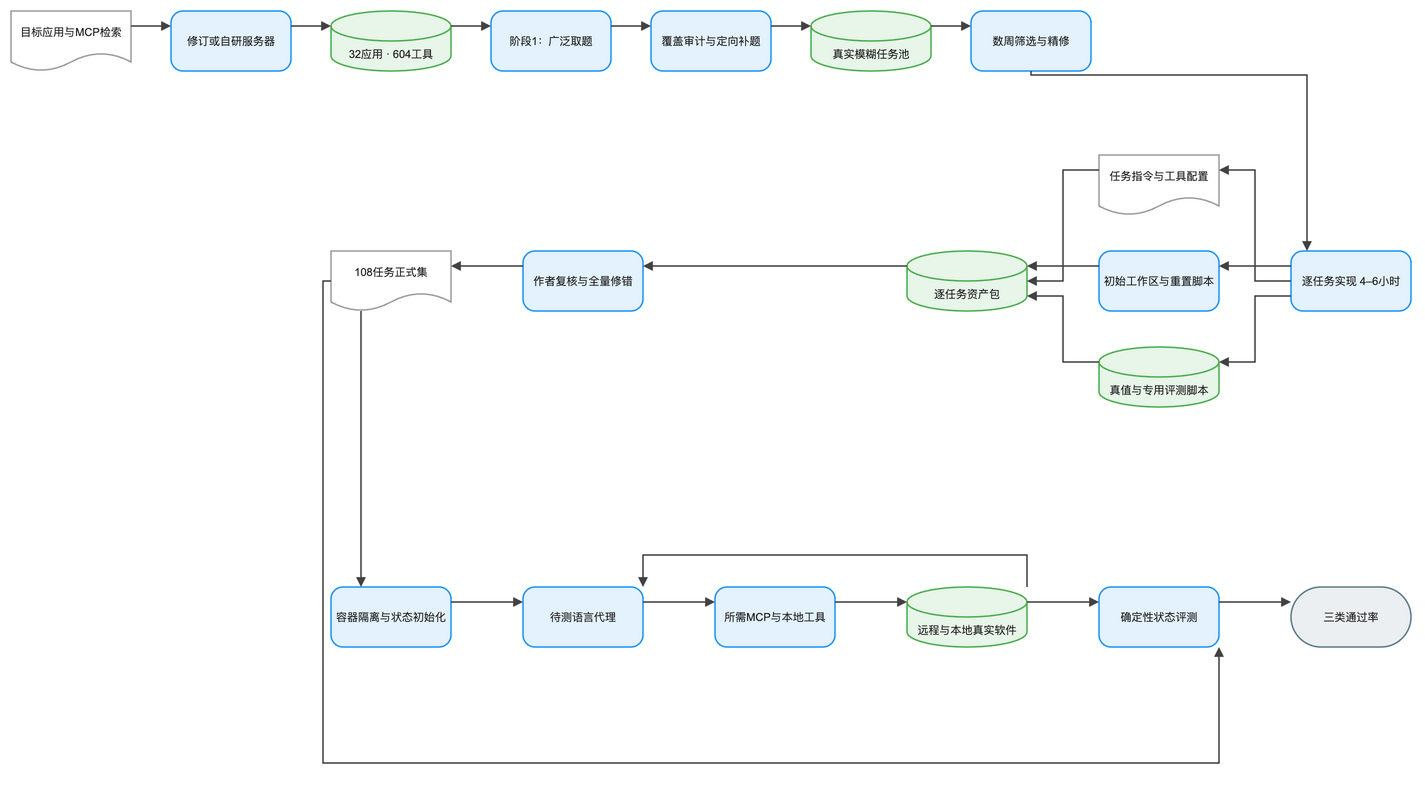

The diagram above was exported from draw.io. Its source (the exported page's mxGraphModel, read from the mxfile embedded in the PNG):
<mxGraphModel dx="1120" dy="720" grid="1" gridSize="8" guides="1" tooltips="1" connect="1" arrows="1" fold="1" page="1" pageScale="1" pageWidth="1456" pageHeight="720" math="1" background="#FFFFFF">
  <root>
    <mxCell id="0" />
    <mxCell id="1" parent="0" />
    <mxCell id="2" value="目标应用与MCP检索" style="shape=document;boundedLbl=1;html=1;whiteSpace=wrap;fillColor=#FFFFFF;strokeColor=#9E9E9E;strokeWidth=1.5;fontColor=#212121;fontSize=11;fontFamily=Arial, Helvetica, sans-serif;verticalAlign=middle;align=center" vertex="1" parent="1">
      <mxGeometry x="-24" y="0" width="120" height="60" as="geometry" />
    </mxCell>
    <mxCell id="3" value="修订或自研服务器" style="rounded=1;arcSize=20;html=1;whiteSpace=wrap;fillColor=#E3F2FD;strokeColor=#2196F3;strokeWidth=1.5;fontColor=#212121;fontSize=11;fontFamily=Arial, Helvetica, sans-serif;verticalAlign=middle;align=center" vertex="1" parent="1">
      <mxGeometry x="136" y="0" width="120" height="60" as="geometry" />
    </mxCell>
    <mxCell id="4" value="32应用 · 604工具" style="shape=cylinder3;boundedLbl=1;backgroundOutline=1;size=15;html=1;whiteSpace=wrap;fillColor=#E8F5E9;strokeColor=#4CAF50;strokeWidth=1.5;fontColor=#212121;fontSize=11;fontFamily=Arial, Helvetica, sans-serif;verticalAlign=middle;align=center" vertex="1" parent="1">
      <mxGeometry x="296" y="0" width="120" height="60" as="geometry" />
    </mxCell>
    <mxCell id="5" value="阶段1：广泛取题" style="rounded=1;arcSize=20;html=1;whiteSpace=wrap;fillColor=#E3F2FD;strokeColor=#2196F3;strokeWidth=1.5;fontColor=#212121;fontSize=11;fontFamily=Arial, Helvetica, sans-serif;verticalAlign=middle;align=center" vertex="1" parent="1">
      <mxGeometry x="456" y="0" width="120" height="60" as="geometry" />
    </mxCell>
    <mxCell id="6" value="覆盖审计与定向补题" style="rounded=1;arcSize=20;html=1;whiteSpace=wrap;fillColor=#E3F2FD;strokeColor=#2196F3;strokeWidth=1.5;fontColor=#212121;fontSize=11;fontFamily=Arial, Helvetica, sans-serif;verticalAlign=middle;align=center" vertex="1" parent="1">
      <mxGeometry x="616" y="0" width="120" height="60" as="geometry" />
    </mxCell>
    <mxCell id="7" value="真实模糊任务池" style="shape=cylinder3;boundedLbl=1;backgroundOutline=1;size=15;html=1;whiteSpace=wrap;fillColor=#E8F5E9;strokeColor=#4CAF50;strokeWidth=1.5;fontColor=#212121;fontSize=11;fontFamily=Arial, Helvetica, sans-serif;verticalAlign=middle;align=center" vertex="1" parent="1">
      <mxGeometry x="776" y="0" width="120" height="60" as="geometry" />
    </mxCell>
    <mxCell id="8" value="数周筛选与精修" style="rounded=1;arcSize=20;html=1;whiteSpace=wrap;fillColor=#E3F2FD;strokeColor=#2196F3;strokeWidth=1.5;fontColor=#212121;fontSize=11;fontFamily=Arial, Helvetica, sans-serif;verticalAlign=middle;align=center" vertex="1" parent="1">
      <mxGeometry x="936" y="0" width="120" height="60" as="geometry" />
    </mxCell>
    <mxCell id="9" value="逐任务实现 4–6小时" style="rounded=1;arcSize=20;html=1;whiteSpace=wrap;fillColor=#E3F2FD;strokeColor=#2196F3;strokeWidth=1.5;fontColor=#212121;fontSize=11;fontFamily=Arial, Helvetica, sans-serif;verticalAlign=middle;align=center" vertex="1" parent="1">
      <mxGeometry x="1256" y="240" width="120" height="60" as="geometry" />
    </mxCell>
    <mxCell id="10" value="任务指令与工具配置" style="shape=document;boundedLbl=1;html=1;whiteSpace=wrap;fillColor=#FFFFFF;strokeColor=#9E9E9E;strokeWidth=1.5;fontColor=#212121;fontSize=11;fontFamily=Arial, Helvetica, sans-serif;verticalAlign=middle;align=center" vertex="1" parent="1">
      <mxGeometry x="1064" y="144" width="120" height="60" as="geometry" />
    </mxCell>
    <mxCell id="11" value="初始工作区与重置脚本" style="rounded=1;arcSize=20;html=1;whiteSpace=wrap;fillColor=#E3F2FD;strokeColor=#2196F3;strokeWidth=1.5;fontColor=#212121;fontSize=11;fontFamily=Arial, Helvetica, sans-serif;verticalAlign=middle;align=center" vertex="1" parent="1">
      <mxGeometry x="1064" y="240" width="120" height="60" as="geometry" />
    </mxCell>
    <mxCell id="12" value="真值与专用评测脚本" style="shape=cylinder3;boundedLbl=1;backgroundOutline=1;size=15;html=1;whiteSpace=wrap;fillColor=#E8F5E9;strokeColor=#4CAF50;strokeWidth=1.5;fontColor=#212121;fontSize=11;fontFamily=Arial, Helvetica, sans-serif;verticalAlign=middle;align=center" vertex="1" parent="1">
      <mxGeometry x="1064" y="336" width="120" height="60" as="geometry" />
    </mxCell>
    <mxCell id="13" value="逐任务资产包" style="shape=cylinder3;boundedLbl=1;backgroundOutline=1;size=15;html=1;whiteSpace=wrap;fillColor=#E8F5E9;strokeColor=#4CAF50;strokeWidth=1.5;fontColor=#212121;fontSize=11;fontFamily=Arial, Helvetica, sans-serif;verticalAlign=middle;align=center" vertex="1" parent="1">
      <mxGeometry x="872" y="240" width="120" height="60" as="geometry" />
    </mxCell>
    <mxCell id="14" value="作者复核与全量修错" style="rounded=1;arcSize=20;html=1;whiteSpace=wrap;fillColor=#E3F2FD;strokeColor=#2196F3;strokeWidth=1.5;fontColor=#212121;fontSize=11;fontFamily=Arial, Helvetica, sans-serif;verticalAlign=middle;align=center" vertex="1" parent="1">
      <mxGeometry x="488" y="240" width="120" height="60" as="geometry" />
    </mxCell>
    <mxCell id="15" value="108任务正式集" style="shape=document;boundedLbl=1;html=1;whiteSpace=wrap;fillColor=#FFFFFF;strokeColor=#9E9E9E;strokeWidth=1.5;fontColor=#212121;fontSize=11;fontFamily=Arial, Helvetica, sans-serif;verticalAlign=middle;align=center" vertex="1" parent="1">
      <mxGeometry x="296" y="240" width="120" height="60" as="geometry" />
    </mxCell>
    <mxCell id="16" value="容器隔离与状态初始化" style="rounded=1;arcSize=20;html=1;whiteSpace=wrap;fillColor=#E3F2FD;strokeColor=#2196F3;strokeWidth=1.5;fontColor=#212121;fontSize=11;fontFamily=Arial, Helvetica, sans-serif;verticalAlign=middle;align=center" vertex="1" parent="1">
      <mxGeometry x="296" y="576" width="120" height="60" as="geometry" />
    </mxCell>
    <mxCell id="17" value="待测语言代理" style="rounded=1;arcSize=20;html=1;whiteSpace=wrap;fillColor=#E3F2FD;strokeColor=#2196F3;strokeWidth=1.5;fontColor=#212121;fontSize=11;fontFamily=Arial, Helvetica, sans-serif;verticalAlign=middle;align=center" vertex="1" parent="1">
      <mxGeometry x="488" y="576" width="120" height="60" as="geometry" />
    </mxCell>
    <mxCell id="18" value="所需MCP与本地工具" style="rounded=1;arcSize=20;html=1;whiteSpace=wrap;fillColor=#E3F2FD;strokeColor=#2196F3;strokeWidth=1.5;fontColor=#212121;fontSize=11;fontFamily=Arial, Helvetica, sans-serif;verticalAlign=middle;align=center" vertex="1" parent="1">
      <mxGeometry x="680" y="576" width="120" height="60" as="geometry" />
    </mxCell>
    <mxCell id="19" value="远程与本地真实软件" style="shape=cylinder3;boundedLbl=1;backgroundOutline=1;size=15;html=1;whiteSpace=wrap;fillColor=#E8F5E9;strokeColor=#4CAF50;strokeWidth=1.5;fontColor=#212121;fontSize=11;fontFamily=Arial, Helvetica, sans-serif;verticalAlign=middle;align=center" vertex="1" parent="1">
      <mxGeometry x="872" y="576" width="120" height="60" as="geometry" />
    </mxCell>
    <mxCell id="20" value="确定性状态评测" style="rounded=1;arcSize=20;html=1;whiteSpace=wrap;fillColor=#E3F2FD;strokeColor=#2196F3;strokeWidth=1.5;fontColor=#212121;fontSize=11;fontFamily=Arial, Helvetica, sans-serif;verticalAlign=middle;align=center" vertex="1" parent="1">
      <mxGeometry x="1064" y="576" width="120" height="60" as="geometry" />
    </mxCell>
    <mxCell id="21" value="三类通过率" style="rounded=1;arcSize=50;html=1;whiteSpace=wrap;fillColor=#ECEFF1;strokeColor=#607D8B;strokeWidth=1.5;fontColor=#212121;fontSize=11;fontFamily=Arial, Helvetica, sans-serif;verticalAlign=middle;align=center" vertex="1" parent="1">
      <mxGeometry x="1256" y="576" width="120" height="60" as="geometry" />
    </mxCell>
    <mxCell id="22" value="" style="edgeStyle=orthogonalEdgeStyle;rounded=0;orthogonalLoop=1;jettySize=auto;html=1;strokeColor=#424242;strokeWidth=1.5;endArrow=block;endFill=1;exitX=1;exitY=0.25;exitDx=0;exitDy=0;entryX=0;entryY=0.25;entryDx=0;entryDy=0;jumpStyle=arc;jumpSize=8" edge="1" parent="1" source="2" target="3">
      <mxGeometry relative="1" as="geometry" />
    </mxCell>
    <mxCell id="23" value="" style="edgeStyle=orthogonalEdgeStyle;rounded=0;orthogonalLoop=1;jettySize=auto;html=1;strokeColor=#424242;strokeWidth=1.5;endArrow=block;endFill=1;exitX=1;exitY=0.25;exitDx=0;exitDy=0;entryX=0;entryY=0.25;entryDx=0;entryDy=0;jumpStyle=arc;jumpSize=8" edge="1" parent="1" source="3" target="4">
      <mxGeometry relative="1" as="geometry" />
    </mxCell>
    <mxCell id="24" value="" style="edgeStyle=orthogonalEdgeStyle;rounded=0;orthogonalLoop=1;jettySize=auto;html=1;strokeColor=#424242;strokeWidth=1.5;endArrow=block;endFill=1;exitX=1;exitY=0.25;exitDx=0;exitDy=0;entryX=0;entryY=0.25;entryDx=0;entryDy=0;jumpStyle=arc;jumpSize=8" edge="1" parent="1" source="4" target="5">
      <mxGeometry relative="1" as="geometry" />
    </mxCell>
    <mxCell id="25" value="" style="edgeStyle=orthogonalEdgeStyle;rounded=0;orthogonalLoop=1;jettySize=auto;html=1;strokeColor=#424242;strokeWidth=1.5;endArrow=block;endFill=1;exitX=1;exitY=0.25;exitDx=0;exitDy=0;entryX=0;entryY=0.25;entryDx=0;entryDy=0;jumpStyle=arc;jumpSize=8" edge="1" parent="1" source="5" target="6">
      <mxGeometry relative="1" as="geometry" />
    </mxCell>
    <mxCell id="26" value="" style="edgeStyle=orthogonalEdgeStyle;rounded=0;orthogonalLoop=1;jettySize=auto;html=1;strokeColor=#424242;strokeWidth=1.5;endArrow=block;endFill=1;exitX=1;exitY=0.25;exitDx=0;exitDy=0;entryX=0;entryY=0.25;entryDx=0;entryDy=0;jumpStyle=arc;jumpSize=8" edge="1" parent="1" source="6" target="7">
      <mxGeometry relative="1" as="geometry" />
    </mxCell>
    <mxCell id="27" value="" style="edgeStyle=orthogonalEdgeStyle;rounded=0;orthogonalLoop=1;jettySize=auto;html=1;strokeColor=#424242;strokeWidth=1.5;endArrow=block;endFill=1;exitX=1;exitY=0.25;exitDx=0;exitDy=0;entryX=0;entryY=0.25;entryDx=0;entryDy=0;jumpStyle=arc;jumpSize=8" edge="1" parent="1" source="7" target="8">
      <mxGeometry relative="1" as="geometry" />
    </mxCell>
    <mxCell id="28" value="" style="edgeStyle=orthogonalEdgeStyle;rounded=0;orthogonalLoop=1;jettySize=auto;html=1;strokeColor=#424242;strokeWidth=1.5;endArrow=block;endFill=1;jumpStyle=arc;jumpSize=8" edge="1" parent="1" source="8" target="9">
      <mxGeometry relative="1" as="geometry">
        <Array as="points">
          <mxPoint x="1272" y="64" />
          <mxPoint x="1272" y="272" />
        </Array>
      </mxGeometry>
    </mxCell>
    <mxCell id="29" value="" style="edgeStyle=orthogonalEdgeStyle;rounded=0;orthogonalLoop=1;jettySize=auto;html=1;strokeColor=#424242;strokeWidth=1.5;endArrow=block;endFill=1;exitX=0;exitY=0.25;exitDx=0;exitDy=0;entryX=1;entryY=0.25;entryDx=0;entryDy=0;jumpStyle=arc;jumpSize=8" edge="1" parent="1" source="9" target="10">
      <mxGeometry relative="1" as="geometry" />
    </mxCell>
    <mxCell id="30" value="" style="edgeStyle=orthogonalEdgeStyle;rounded=0;orthogonalLoop=1;jettySize=auto;html=1;strokeColor=#424242;strokeWidth=1.5;endArrow=block;endFill=1;exitX=0;exitY=0.5;exitDx=0;exitDy=0;entryX=1;entryY=0.25;entryDx=0;entryDy=0;jumpStyle=arc;jumpSize=8" edge="1" parent="1" source="9" target="11">
      <mxGeometry relative="1" as="geometry" />
    </mxCell>
    <mxCell id="31" value="" style="edgeStyle=orthogonalEdgeStyle;rounded=0;orthogonalLoop=1;jettySize=auto;html=1;strokeColor=#424242;strokeWidth=1.5;endArrow=block;endFill=1;exitX=0;exitY=0.75;exitDx=0;exitDy=0;entryX=1;entryY=0.25;entryDx=0;entryDy=0;jumpStyle=arc;jumpSize=8" edge="1" parent="1" source="9" target="12">
      <mxGeometry relative="1" as="geometry" />
    </mxCell>
    <mxCell id="32" value="" style="edgeStyle=orthogonalEdgeStyle;rounded=0;orthogonalLoop=1;jettySize=auto;html=1;strokeColor=#424242;strokeWidth=1.5;endArrow=block;endFill=1;exitX=0;exitY=0.25;exitDx=0;exitDy=0;entryX=1;entryY=0.25;entryDx=0;entryDy=0;jumpStyle=arc;jumpSize=8" edge="1" parent="1" source="10" target="13">
      <mxGeometry relative="1" as="geometry" />
    </mxCell>
    <mxCell id="33" value="" style="edgeStyle=orthogonalEdgeStyle;rounded=0;orthogonalLoop=1;jettySize=auto;html=1;strokeColor=#424242;strokeWidth=1.5;endArrow=block;endFill=1;exitX=0;exitY=0.25;exitDx=0;exitDy=0;entryX=1;entryY=0.5;entryDx=0;entryDy=0;jumpStyle=arc;jumpSize=8" edge="1" parent="1" source="11" target="13">
      <mxGeometry relative="1" as="geometry" />
    </mxCell>
    <mxCell id="34" value="" style="edgeStyle=orthogonalEdgeStyle;rounded=0;orthogonalLoop=1;jettySize=auto;html=1;strokeColor=#424242;strokeWidth=1.5;endArrow=block;endFill=1;exitX=0;exitY=0.25;exitDx=0;exitDy=0;entryX=1;entryY=0.75;entryDx=0;entryDy=0;jumpStyle=arc;jumpSize=8" edge="1" parent="1" source="12" target="13">
      <mxGeometry relative="1" as="geometry" />
    </mxCell>
    <mxCell id="35" value="" style="edgeStyle=orthogonalEdgeStyle;rounded=0;orthogonalLoop=1;jettySize=auto;html=1;strokeColor=#424242;strokeWidth=1.5;endArrow=block;endFill=1;exitX=0;exitY=0.25;exitDx=0;exitDy=0;entryX=1;entryY=0.25;entryDx=0;entryDy=0;jumpStyle=arc;jumpSize=8" edge="1" parent="1" source="13" target="14">
      <mxGeometry relative="1" as="geometry" />
    </mxCell>
    <mxCell id="36" value="" style="edgeStyle=orthogonalEdgeStyle;rounded=0;orthogonalLoop=1;jettySize=auto;html=1;strokeColor=#424242;strokeWidth=1.5;endArrow=block;endFill=1;exitX=0;exitY=0.25;exitDx=0;exitDy=0;entryX=1;entryY=0.25;entryDx=0;entryDy=0;jumpStyle=arc;jumpSize=8" edge="1" parent="1" source="14" target="15">
      <mxGeometry relative="1" as="geometry" />
    </mxCell>
    <mxCell id="37" value="" style="edgeStyle=orthogonalEdgeStyle;rounded=0;orthogonalLoop=1;jettySize=auto;html=1;strokeColor=#424242;strokeWidth=1.5;endArrow=block;endFill=1;exitX=0.25;exitY=1;exitDx=0;exitDy=0;entryX=0.25;entryY=0;entryDx=0;entryDy=0;jumpStyle=arc;jumpSize=8" edge="1" parent="1" source="15" target="16">
      <mxGeometry relative="1" as="geometry" />
    </mxCell>
    <mxCell id="38" value="" style="edgeStyle=orthogonalEdgeStyle;rounded=0;orthogonalLoop=1;jettySize=auto;html=1;strokeColor=#424242;strokeWidth=1.5;endArrow=block;endFill=1;exitX=1;exitY=0.25;exitDx=0;exitDy=0;entryX=0;entryY=0.25;entryDx=0;entryDy=0;jumpStyle=arc;jumpSize=8" edge="1" parent="1" source="16" target="17">
      <mxGeometry relative="1" as="geometry" />
    </mxCell>
    <mxCell id="39" value="" style="edgeStyle=orthogonalEdgeStyle;rounded=0;orthogonalLoop=1;jettySize=auto;html=1;strokeColor=#424242;strokeWidth=1.5;endArrow=block;endFill=1;exitX=1;exitY=0.25;exitDx=0;exitDy=0;entryX=0;entryY=0.25;entryDx=0;entryDy=0;jumpStyle=arc;jumpSize=8" edge="1" parent="1" source="17" target="18">
      <mxGeometry relative="1" as="geometry" />
    </mxCell>
    <mxCell id="40" value="" style="edgeStyle=orthogonalEdgeStyle;rounded=0;orthogonalLoop=1;jettySize=auto;html=1;strokeColor=#424242;strokeWidth=1.5;endArrow=block;endFill=1;exitX=1;exitY=0.25;exitDx=0;exitDy=0;entryX=0;entryY=0.25;entryDx=0;entryDy=0;jumpStyle=arc;jumpSize=8" edge="1" parent="1" source="18" target="19">
      <mxGeometry relative="1" as="geometry" />
    </mxCell>
    <mxCell id="41" value="" style="edgeStyle=orthogonalEdgeStyle;rounded=0;orthogonalLoop=1;jettySize=auto;html=1;strokeColor=#424242;strokeWidth=1.5;endArrow=block;endFill=1;exitX=1;exitY=0.25;exitDx=0;exitDy=0;entryX=0;entryY=0.25;entryDx=0;entryDy=0;jumpStyle=arc;jumpSize=8" edge="1" parent="1" source="19" target="20">
      <mxGeometry relative="1" as="geometry" />
    </mxCell>
    <mxCell id="42" value="" style="edgeStyle=orthogonalEdgeStyle;rounded=0;orthogonalLoop=1;jettySize=auto;html=1;strokeColor=#424242;strokeWidth=1.5;endArrow=block;endFill=1;exitX=1;exitY=0.25;exitDx=0;exitDy=0;entryX=0;entryY=0.25;entryDx=0;entryDy=0;jumpStyle=arc;jumpSize=8" edge="1" parent="1" source="20" target="21">
      <mxGeometry relative="1" as="geometry" />
    </mxCell>
    <mxCell id="43" value="" style="edgeStyle=orthogonalEdgeStyle;rounded=0;orthogonalLoop=1;jettySize=auto;html=1;strokeColor=#424242;strokeWidth=1.5;endArrow=block;endFill=1;jumpStyle=arc;jumpSize=8" edge="1" parent="1" source="19" target="17">
      <mxGeometry relative="1" as="geometry">
        <Array as="points">
          <mxPoint x="992" y="544" />
          <mxPoint x="608" y="544" />
        </Array>
      </mxGeometry>
    </mxCell>
    <mxCell id="44" value="" style="edgeStyle=orthogonalEdgeStyle;rounded=0;orthogonalLoop=1;jettySize=auto;html=1;strokeColor=#424242;strokeWidth=1.5;endArrow=block;endFill=1;jumpStyle=arc;jumpSize=8" edge="1" parent="1" source="15" target="20">
      <mxGeometry relative="1" as="geometry">
        <Array as="points">
          <mxPoint x="288" y="752" />
          <mxPoint x="1184" y="752" />
        </Array>
      </mxGeometry>
    </mxCell>
  </root>
</mxGraphModel>